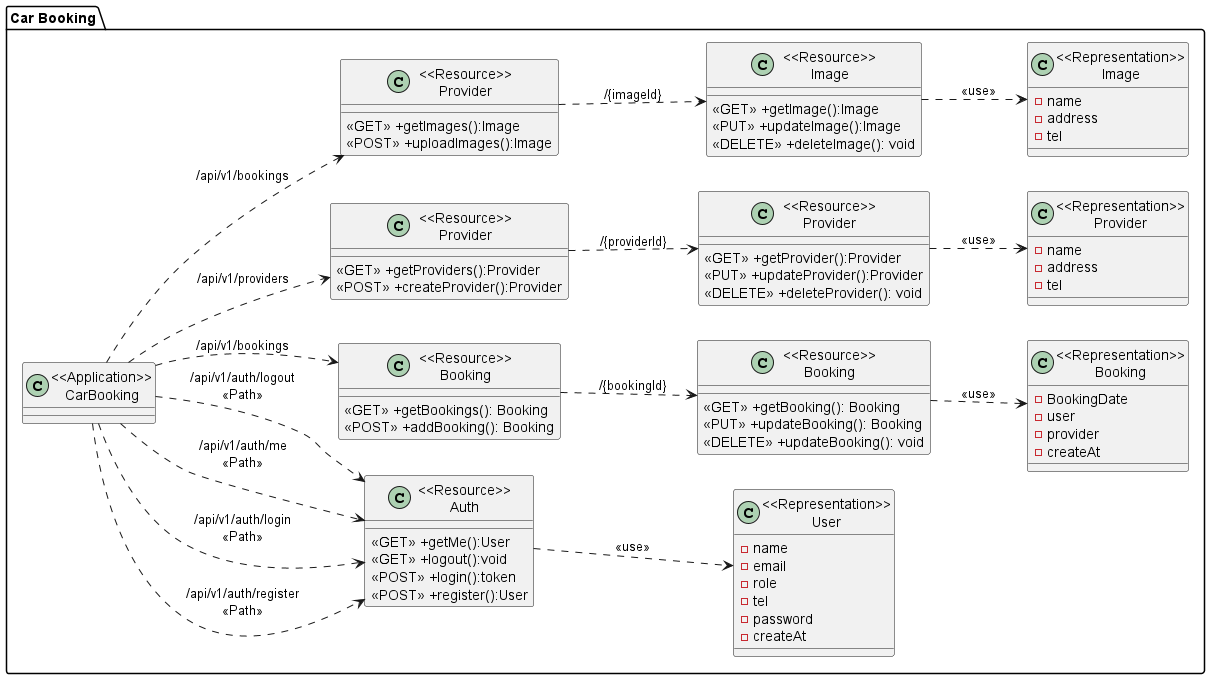

The diagram above was rendered by PlantUML. Its source (embedded in the PNG):
@startuml Car Booking System Use Case Diagram
left to right direction
package "Car Booking"{
    class "<<Application>>\nCarBooking" as CarBooking{}

    class "<<Resource>>\nAuth" as ResourceAuth{
        <<GET>> +getMe():User
        <<GET>> +logout():void
        <<POST>> +login():token
        <<POST>> +register():User
    }

    class "<<Resource>>\nBooking" as ResourceBooking2 {
        <<GET>> +getBooking(): Booking
        <<PUT>> +updateBooking(): Booking
        <<DELETE>> +updateBooking(): void
    }

    class "<<Resource>>\nBooking" as ResourceBooking {
        <<GET>> +getBookings(): Booking
        <<POST>> +addBooking(): Booking
    }

    class "<<Resource>>\nProvider" as ResourceProvider{
        <<GET>> +getProviders():Provider
        <<POST>> +createProvider():Provider
    }

    class "<<Resource>>\nProvider" as ResourceProvider2{
        <<GET>> +getProvider():Provider
        <<PUT>> +updateProvider():Provider
        <<DELETE>> +deleteProvider(): void
    }

    class "<<Resource>>\nProvider" as ResourceImage{
        <<GET>> +getImages():Image
        <<POST>> +uploadImages():Image
    }

    class "<<Resource>>\nImage" as ResourceImage2{
        <<GET>> +getImage():Image
        <<PUT>> +updateImage():Image
        <<DELETE>> +deleteImage(): void
    }

    class "<<Representation>>\nBooking" as RepresentationBooking {
        -BookingDate
        -user
        -provider
        -createAt
    }

    class "<<Representation>>\nUser" as RepresentationUser {
        -name
        -email
        -role
        -tel
        -password
        -createAt
    }

    class "<<Representation>>\nProvider" as RepresentationProvider {
        -name
        -address
        -tel
    }

    class "<<Representation>>\nImage" as RepresentationImage {
        -name
        -address
        -tel
    }


}

CarBooking ..> ResourceAuth:"/api/v1/auth/register\n<<Path>>"
CarBooking ..> ResourceAuth:"/api/v1/auth/login\n<<Path>>"
CarBooking ..> ResourceAuth:"/api/v1/auth/me\n<<Path>>"
CarBooking ..> ResourceAuth:"/api/v1/auth/logout\n<<Path>>"


CarBooking ..> ResourceBooking:"/api/v1/bookings"

CarBooking ..> ResourceProvider:"/api/v1/providers"

ResourceBooking ..>ResourceBooking2: "/{bookingId}"
ResourceAuth ..>RepresentationUser: "<<use>>"
ResourceBooking2 ..>RepresentationBooking: "<<use>>"
ResourceProvider ..> ResourceProvider2: "/{providerId}"
ResourceProvider2 ..>RepresentationProvider:"<<use>>"

CarBooking ..> ResourceImage:"/api/v1/bookings"
ResourceImage ..> ResourceImage2:"/{imageId}"
ResourceImage2 ..> RepresentationImage:"<<use>>"
' ResourceAuth ..> ResourceHospital: "/{hospitalId}\n<<Path>>"
' ResourceHospital ..> RepresentationHospital: "<<use>>"

@enduml